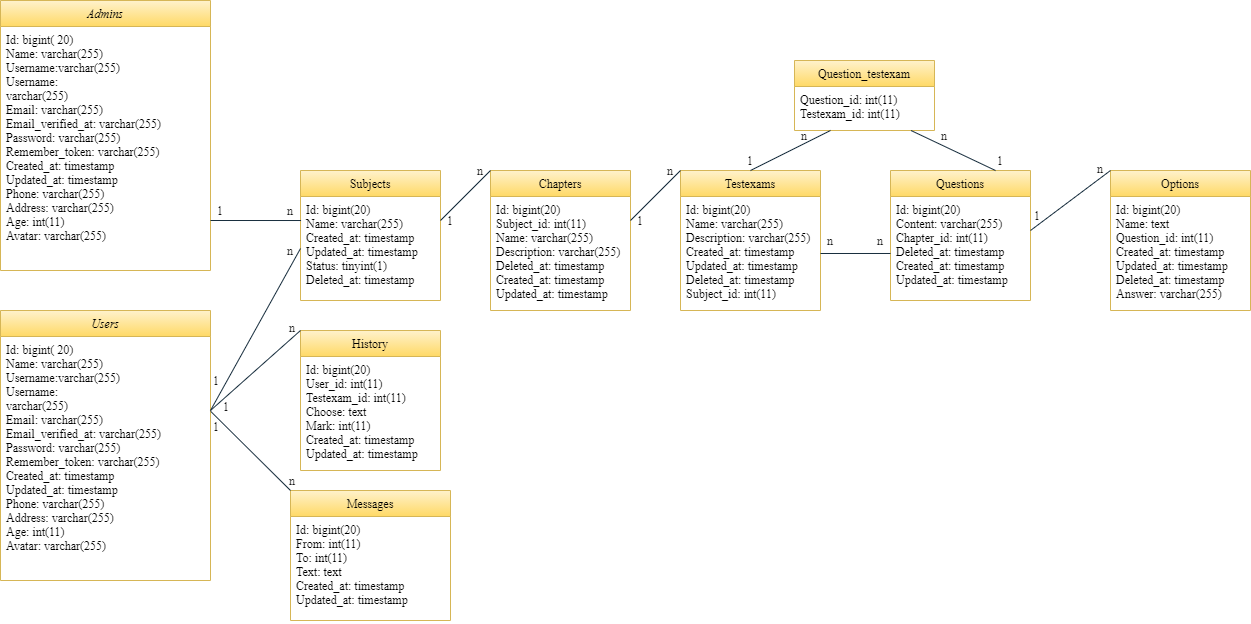

The diagram above was exported from draw.io. Its source (the exported page's mxGraphModel, read from the mxfile embedded in the PNG):
<mxGraphModel dx="2310" dy="1988" grid="1" gridSize="10" guides="1" tooltips="1" connect="1" arrows="1" fold="1" page="1" pageScale="1" pageWidth="827" pageHeight="1169" background="#FFFFFF" math="0" shadow="0">
  <root>
    <mxCell id="WIyWlLk6GJQsqaUBKTNV-0" />
    <mxCell id="WIyWlLk6GJQsqaUBKTNV-1" parent="WIyWlLk6GJQsqaUBKTNV-0" />
    <mxCell id="zkfFHV4jXpPFQw0GAbJ--0" value="Admins" style="swimlane;fontStyle=2;align=center;verticalAlign=top;childLayout=stackLayout;horizontal=1;startSize=26;horizontalStack=0;resizeParent=1;resizeLast=0;collapsible=1;marginBottom=0;rounded=0;shadow=0;strokeWidth=1;fontFamily=Times New Roman;gradientColor=#ffd966;fillColor=#fff2cc;strokeColor=#d6b656;" parent="WIyWlLk6GJQsqaUBKTNV-1" vertex="1">
      <mxGeometry x="-310" y="-90" width="210" height="270" as="geometry">
        <mxRectangle x="230" y="140" width="160" height="26" as="alternateBounds" />
      </mxGeometry>
    </mxCell>
    <mxCell id="zkfFHV4jXpPFQw0GAbJ--2" value="Id: bigint( 20)&#10;Name: varchar(255)&#10;Username:varchar(255)&#10;Username:&#10;varchar(255)&#10;Email: varchar(255)&#10;Email_verified_at: varchar(255)&#10;Password: varchar(255)&#10;Remember_token: varchar(255)&#10;Created_at: timestamp&#10;Updated_at: timestamp&#10;Phone: varchar(255)&#10;Address: varchar(255)&#10;Age: int(11)&#10;Avatar: varchar(255)" style="text;align=left;verticalAlign=top;spacingLeft=4;spacingRight=4;overflow=hidden;rotatable=0;points=[[0,0.5],[1,0.5]];portConstraint=eastwest;rounded=0;shadow=0;html=0;fontFamily=Times New Roman;" parent="zkfFHV4jXpPFQw0GAbJ--0" vertex="1">
      <mxGeometry y="26" width="210" height="234" as="geometry" />
    </mxCell>
    <mxCell id="4p-nJDydEWq-eEALt1Gs-0" value="Users" style="swimlane;fontStyle=2;align=center;verticalAlign=top;childLayout=stackLayout;horizontal=1;startSize=26;horizontalStack=0;resizeParent=1;resizeLast=0;collapsible=1;marginBottom=0;rounded=0;shadow=0;strokeWidth=1;fontFamily=Times New Roman;gradientColor=#ffd966;fillColor=#fff2cc;strokeColor=#d6b656;" parent="WIyWlLk6GJQsqaUBKTNV-1" vertex="1">
      <mxGeometry x="-310" y="220" width="210" height="270" as="geometry">
        <mxRectangle x="230" y="140" width="160" height="26" as="alternateBounds" />
      </mxGeometry>
    </mxCell>
    <mxCell id="4p-nJDydEWq-eEALt1Gs-1" value="Id: bigint( 20)&#10;Name: varchar(255)&#10;Username:varchar(255)&#10;Username:&#10;varchar(255)&#10;Email: varchar(255)&#10;Email_verified_at: varchar(255)&#10;Password: varchar(255)&#10;Remember_token: varchar(255)&#10;Created_at: timestamp&#10;Updated_at: timestamp&#10;Phone: varchar(255)&#10;Address: varchar(255)&#10;Age: int(11)&#10;Avatar: varchar(255)" style="text;align=left;verticalAlign=top;spacingLeft=4;spacingRight=4;overflow=hidden;rotatable=0;points=[[0,0.5],[1,0.5]];portConstraint=eastwest;rounded=0;shadow=0;html=0;fontFamily=Times New Roman;" parent="4p-nJDydEWq-eEALt1Gs-0" vertex="1">
      <mxGeometry y="26" width="210" height="234" as="geometry" />
    </mxCell>
    <mxCell id="4p-nJDydEWq-eEALt1Gs-2" value="Chapters" style="swimlane;fontStyle=0;childLayout=stackLayout;horizontal=1;startSize=26;fillColor=#fff2cc;horizontalStack=0;resizeParent=1;resizeParentMax=0;resizeLast=0;collapsible=1;marginBottom=0;fontFamily=Times New Roman;gradientColor=#ffd966;strokeColor=#d6b656;" parent="WIyWlLk6GJQsqaUBKTNV-1" vertex="1">
      <mxGeometry x="180" y="80" width="140" height="140" as="geometry" />
    </mxCell>
    <mxCell id="4p-nJDydEWq-eEALt1Gs-5" value="Id: bigint(20) &#10;Subject_id: int(11) &#10;Name: varchar(255)&#10;Description: varchar(255) &#10;Deleted_at: timestamp &#10;Created_at: timestamp &#10;Updated_at: timestamp" style="text;strokeColor=none;fillColor=none;align=left;verticalAlign=top;spacingLeft=4;spacingRight=4;overflow=hidden;rotatable=0;points=[[0,0.5],[1,0.5]];portConstraint=eastwest;fontFamily=Times New Roman;" parent="4p-nJDydEWq-eEALt1Gs-2" vertex="1">
      <mxGeometry y="26" width="140" height="114" as="geometry" />
    </mxCell>
    <mxCell id="4p-nJDydEWq-eEALt1Gs-7" value="History" style="swimlane;fontStyle=0;childLayout=stackLayout;horizontal=1;startSize=26;fillColor=#fff2cc;horizontalStack=0;resizeParent=1;resizeParentMax=0;resizeLast=0;collapsible=1;marginBottom=0;fontFamily=Times New Roman;gradientColor=#ffd966;strokeColor=#d6b656;" parent="WIyWlLk6GJQsqaUBKTNV-1" vertex="1">
      <mxGeometry x="-10" y="240" width="140" height="140" as="geometry">
        <mxRectangle x="-10" y="240" width="70" height="26" as="alternateBounds" />
      </mxGeometry>
    </mxCell>
    <mxCell id="4p-nJDydEWq-eEALt1Gs-10" value="Id: bigint(20)&#10;User_id: int(11)&#10;Testexam_id: int(11)&#10;Choose: text&#10;Mark: int(11)&#10;Created_at: timestamp&#10;Updated_at: timestamp" style="text;strokeColor=none;fillColor=none;align=left;verticalAlign=top;spacingLeft=4;spacingRight=4;overflow=hidden;rotatable=0;points=[[0,0.5],[1,0.5]];portConstraint=eastwest;fontFamily=Times New Roman;" parent="4p-nJDydEWq-eEALt1Gs-7" vertex="1">
      <mxGeometry y="26" width="140" height="114" as="geometry" />
    </mxCell>
    <mxCell id="4p-nJDydEWq-eEALt1Gs-11" value="Messages" style="swimlane;fontStyle=0;childLayout=stackLayout;horizontal=1;startSize=26;fillColor=#fff2cc;horizontalStack=0;resizeParent=1;resizeParentMax=0;resizeLast=0;collapsible=1;marginBottom=0;fontFamily=Times New Roman;gradientColor=#ffd966;strokeColor=#d6b656;" parent="WIyWlLk6GJQsqaUBKTNV-1" vertex="1">
      <mxGeometry x="-20" y="400" width="160" height="130" as="geometry" />
    </mxCell>
    <mxCell id="4p-nJDydEWq-eEALt1Gs-14" value="Id: bigint(20)&#10;From: int(11)&#10;To: int(11)&#10;Text: text&#10;Created_at: timestamp&#10;Updated_at: timestamp" style="text;strokeColor=none;fillColor=none;align=left;verticalAlign=top;spacingLeft=4;spacingRight=4;overflow=hidden;rotatable=0;points=[[0,0.5],[1,0.5]];portConstraint=eastwest;fontFamily=Times New Roman;" parent="4p-nJDydEWq-eEALt1Gs-11" vertex="1">
      <mxGeometry y="26" width="160" height="104" as="geometry" />
    </mxCell>
    <mxCell id="4p-nJDydEWq-eEALt1Gs-15" value="Options" style="swimlane;fontStyle=0;childLayout=stackLayout;horizontal=1;startSize=26;fillColor=#fff2cc;horizontalStack=0;resizeParent=1;resizeParentMax=0;resizeLast=0;collapsible=1;marginBottom=0;fontFamily=Times New Roman;gradientColor=#ffd966;strokeColor=#d6b656;" parent="WIyWlLk6GJQsqaUBKTNV-1" vertex="1">
      <mxGeometry x="800" y="80" width="140" height="140" as="geometry" />
    </mxCell>
    <mxCell id="4p-nJDydEWq-eEALt1Gs-18" value="Id: bigint(20)&#10;Name: text&#10;Question_id: int(11)&#10;Created_at: timestamp&#10;Updated_at: timestamp&#10;Deleted_at: timestamp&#10;Answer: varchar(255)" style="text;strokeColor=none;fillColor=none;align=left;verticalAlign=top;spacingLeft=4;spacingRight=4;overflow=hidden;rotatable=0;points=[[0,0.5],[1,0.5]];portConstraint=eastwest;fontFamily=Times New Roman;" parent="4p-nJDydEWq-eEALt1Gs-15" vertex="1">
      <mxGeometry y="26" width="140" height="114" as="geometry" />
    </mxCell>
    <mxCell id="4p-nJDydEWq-eEALt1Gs-19" value="Questions" style="swimlane;fontStyle=0;childLayout=stackLayout;horizontal=1;startSize=26;fillColor=#fff2cc;horizontalStack=0;resizeParent=1;resizeParentMax=0;resizeLast=0;collapsible=1;marginBottom=0;fontFamily=Times New Roman;gradientColor=#ffd966;strokeColor=#d6b656;" parent="WIyWlLk6GJQsqaUBKTNV-1" vertex="1">
      <mxGeometry x="580" y="80" width="140" height="130" as="geometry" />
    </mxCell>
    <mxCell id="4p-nJDydEWq-eEALt1Gs-22" value="Id: bigint(20)&#10;Content: varchar(255)&#10;Chapter_id: int(11)&#10;Deleted_at: timestamp&#10;Created_at: timestamp&#10;Updated_at: timestamp" style="text;strokeColor=none;fillColor=none;align=left;verticalAlign=top;spacingLeft=4;spacingRight=4;overflow=hidden;rotatable=0;points=[[0,0.5],[1,0.5]];portConstraint=eastwest;fontFamily=Times New Roman;" parent="4p-nJDydEWq-eEALt1Gs-19" vertex="1">
      <mxGeometry y="26" width="140" height="104" as="geometry" />
    </mxCell>
    <mxCell id="4p-nJDydEWq-eEALt1Gs-23" value="Question_testexam" style="swimlane;fontStyle=0;childLayout=stackLayout;horizontal=1;startSize=26;fillColor=#fff2cc;horizontalStack=0;resizeParent=1;resizeParentMax=0;resizeLast=0;collapsible=1;marginBottom=0;fontFamily=Times New Roman;gradientColor=#ffd966;strokeColor=#d6b656;" parent="WIyWlLk6GJQsqaUBKTNV-1" vertex="1">
      <mxGeometry x="484" y="-30" width="140" height="70" as="geometry" />
    </mxCell>
    <mxCell id="4p-nJDydEWq-eEALt1Gs-26" value="Question_id: int(11)&#10;Testexam_id: int(11)" style="text;strokeColor=none;fillColor=none;align=left;verticalAlign=top;spacingLeft=4;spacingRight=4;overflow=hidden;rotatable=0;points=[[0,0.5],[1,0.5]];portConstraint=eastwest;fontFamily=Times New Roman;" parent="4p-nJDydEWq-eEALt1Gs-23" vertex="1">
      <mxGeometry y="26" width="140" height="44" as="geometry" />
    </mxCell>
    <mxCell id="4p-nJDydEWq-eEALt1Gs-27" value="Subjects" style="swimlane;fontStyle=0;childLayout=stackLayout;horizontal=1;startSize=26;fillColor=#fff2cc;horizontalStack=0;resizeParent=1;resizeParentMax=0;resizeLast=0;collapsible=1;marginBottom=0;fontFamily=Times New Roman;gradientColor=#ffd966;strokeColor=#d6b656;" parent="WIyWlLk6GJQsqaUBKTNV-1" vertex="1">
      <mxGeometry x="-10" y="80" width="140" height="130" as="geometry" />
    </mxCell>
    <mxCell id="4p-nJDydEWq-eEALt1Gs-30" value="Id: bigint(20)&#10;Name: varchar(255)&#10;Created_at: timestamp&#10;Updated_at: timestamp&#10;Status: tinyint(1)&#10;Deleted_at: timestamp" style="text;strokeColor=none;fillColor=none;align=left;verticalAlign=top;spacingLeft=4;spacingRight=4;overflow=hidden;rotatable=0;points=[[0,0.5],[1,0.5]];portConstraint=eastwest;fontFamily=Times New Roman;" parent="4p-nJDydEWq-eEALt1Gs-27" vertex="1">
      <mxGeometry y="26" width="140" height="104" as="geometry" />
    </mxCell>
    <mxCell id="4p-nJDydEWq-eEALt1Gs-31" value="Testexams" style="swimlane;fontStyle=0;childLayout=stackLayout;horizontal=1;startSize=26;fillColor=#fff2cc;horizontalStack=0;resizeParent=1;resizeParentMax=0;resizeLast=0;collapsible=1;marginBottom=0;fontFamily=Times New Roman;gradientColor=#ffd966;strokeColor=#d6b656;" parent="WIyWlLk6GJQsqaUBKTNV-1" vertex="1">
      <mxGeometry x="370" y="80" width="140" height="140" as="geometry" />
    </mxCell>
    <mxCell id="4p-nJDydEWq-eEALt1Gs-34" value="Id: bigint(20)&#10;Name: varchar(255)&#10;Description: varchar(255)&#10;Created_at: timestamp&#10;Updated_at: timestamp&#10;Deleted_at: timestamp&#10;Subject_id: int(11)" style="text;strokeColor=none;fillColor=none;align=left;verticalAlign=top;spacingLeft=4;spacingRight=4;overflow=hidden;rotatable=0;points=[[0,0.5],[1,0.5]];portConstraint=eastwest;fontFamily=Times New Roman;" parent="4p-nJDydEWq-eEALt1Gs-31" vertex="1">
      <mxGeometry y="26" width="140" height="114" as="geometry" />
    </mxCell>
    <mxCell id="4p-nJDydEWq-eEALt1Gs-43" value="" style="endArrow=none;html=1;strokeColor=#182E3E;fontColor=#1A1A1A;entryX=0.004;entryY=0.231;entryDx=0;entryDy=0;entryPerimeter=0;fontFamily=Times New Roman;" parent="WIyWlLk6GJQsqaUBKTNV-1" target="4p-nJDydEWq-eEALt1Gs-30" edge="1">
      <mxGeometry width="50" height="50" relative="1" as="geometry">
        <mxPoint x="-100" y="130" as="sourcePoint" />
        <mxPoint x="-50" y="80" as="targetPoint" />
      </mxGeometry>
    </mxCell>
    <mxCell id="4p-nJDydEWq-eEALt1Gs-44" value="" style="endArrow=none;html=1;strokeColor=#182E3E;fontColor=#1A1A1A;entryX=0;entryY=0;entryDx=0;entryDy=0;fontFamily=Times New Roman;" parent="WIyWlLk6GJQsqaUBKTNV-1" target="4p-nJDydEWq-eEALt1Gs-2" edge="1">
      <mxGeometry width="50" height="50" relative="1" as="geometry">
        <mxPoint x="130" y="130" as="sourcePoint" />
        <mxPoint x="180" y="80" as="targetPoint" />
      </mxGeometry>
    </mxCell>
    <mxCell id="4p-nJDydEWq-eEALt1Gs-45" value="" style="endArrow=none;html=1;strokeColor=#182E3E;fontColor=#1A1A1A;fontFamily=Times New Roman;" parent="WIyWlLk6GJQsqaUBKTNV-1" edge="1">
      <mxGeometry width="50" height="50" relative="1" as="geometry">
        <mxPoint x="320" y="130" as="sourcePoint" />
        <mxPoint x="370" y="80" as="targetPoint" />
      </mxGeometry>
    </mxCell>
    <mxCell id="4p-nJDydEWq-eEALt1Gs-47" value="" style="endArrow=none;html=1;strokeColor=#182E3E;fontColor=#1A1A1A;exitX=0.5;exitY=0;exitDx=0;exitDy=0;fontFamily=Times New Roman;" parent="WIyWlLk6GJQsqaUBKTNV-1" source="4p-nJDydEWq-eEALt1Gs-31" edge="1">
      <mxGeometry width="50" height="50" relative="1" as="geometry">
        <mxPoint x="470" y="90" as="sourcePoint" />
        <mxPoint x="520" y="40" as="targetPoint" />
      </mxGeometry>
    </mxCell>
    <mxCell id="4p-nJDydEWq-eEALt1Gs-50" value="" style="endArrow=none;html=1;strokeColor=#182E3E;fontColor=#1A1A1A;exitX=0.75;exitY=0;exitDx=0;exitDy=0;fontFamily=Times New Roman;" parent="WIyWlLk6GJQsqaUBKTNV-1" source="4p-nJDydEWq-eEALt1Gs-19" target="4p-nJDydEWq-eEALt1Gs-26" edge="1">
      <mxGeometry width="50" height="50" relative="1" as="geometry">
        <mxPoint x="590" y="80" as="sourcePoint" />
        <mxPoint x="640" y="30" as="targetPoint" />
      </mxGeometry>
    </mxCell>
    <mxCell id="4p-nJDydEWq-eEALt1Gs-51" value="" style="endArrow=none;html=1;strokeColor=#182E3E;fontColor=#1A1A1A;entryX=0;entryY=0;entryDx=0;entryDy=0;fontFamily=Times New Roman;" parent="WIyWlLk6GJQsqaUBKTNV-1" target="4p-nJDydEWq-eEALt1Gs-15" edge="1">
      <mxGeometry width="50" height="50" relative="1" as="geometry">
        <mxPoint x="720" y="140" as="sourcePoint" />
        <mxPoint x="770" y="90" as="targetPoint" />
      </mxGeometry>
    </mxCell>
    <mxCell id="4p-nJDydEWq-eEALt1Gs-53" value="" style="endArrow=none;html=1;strokeColor=#182E3E;fontColor=#1A1A1A;entryX=0;entryY=0.5;entryDx=0;entryDy=0;fontFamily=Times New Roman;" parent="WIyWlLk6GJQsqaUBKTNV-1" target="4p-nJDydEWq-eEALt1Gs-30" edge="1">
      <mxGeometry width="50" height="50" relative="1" as="geometry">
        <mxPoint x="-100" y="320" as="sourcePoint" />
        <mxPoint x="-50" y="270" as="targetPoint" />
      </mxGeometry>
    </mxCell>
    <mxCell id="4p-nJDydEWq-eEALt1Gs-54" value="" style="endArrow=none;html=1;strokeColor=#182E3E;fontColor=#1A1A1A;entryX=0;entryY=0;entryDx=0;entryDy=0;fontFamily=Times New Roman;" parent="WIyWlLk6GJQsqaUBKTNV-1" target="4p-nJDydEWq-eEALt1Gs-7" edge="1">
      <mxGeometry width="50" height="50" relative="1" as="geometry">
        <mxPoint x="-100" y="320" as="sourcePoint" />
        <mxPoint x="-50" y="330" as="targetPoint" />
      </mxGeometry>
    </mxCell>
    <mxCell id="4p-nJDydEWq-eEALt1Gs-56" value="" style="endArrow=none;html=1;strokeColor=#182E3E;fontColor=#1A1A1A;exitX=1.001;exitY=0.32;exitDx=0;exitDy=0;exitPerimeter=0;entryX=0;entryY=0;entryDx=0;entryDy=0;fontFamily=Times New Roman;" parent="WIyWlLk6GJQsqaUBKTNV-1" source="4p-nJDydEWq-eEALt1Gs-1" target="4p-nJDydEWq-eEALt1Gs-11" edge="1">
      <mxGeometry width="50" height="50" relative="1" as="geometry">
        <mxPoint x="-100" y="370" as="sourcePoint" />
        <mxPoint x="-50" y="320" as="targetPoint" />
      </mxGeometry>
    </mxCell>
    <mxCell id="4p-nJDydEWq-eEALt1Gs-62" value="1" style="text;html=1;strokeColor=none;fillColor=none;align=center;verticalAlign=middle;whiteSpace=wrap;rounded=0;sketch=0;fontColor=#1A1A1A;fontFamily=Times New Roman;" parent="WIyWlLk6GJQsqaUBKTNV-1" vertex="1">
      <mxGeometry x="-104" y="326" width="20" height="20" as="geometry" />
    </mxCell>
    <mxCell id="4p-nJDydEWq-eEALt1Gs-63" value="n" style="text;html=1;strokeColor=none;fillColor=none;align=center;verticalAlign=middle;whiteSpace=wrap;rounded=0;sketch=0;fontColor=#1A1A1A;fontFamily=Times New Roman;" parent="WIyWlLk6GJQsqaUBKTNV-1" vertex="1">
      <mxGeometry x="-28" y="380" width="20" height="20" as="geometry" />
    </mxCell>
    <mxCell id="4p-nJDydEWq-eEALt1Gs-65" value="1" style="text;html=1;strokeColor=none;fillColor=none;align=center;verticalAlign=middle;whiteSpace=wrap;rounded=0;sketch=0;fontColor=#1A1A1A;fontFamily=Times New Roman;" parent="WIyWlLk6GJQsqaUBKTNV-1" vertex="1">
      <mxGeometry x="-94" y="306" width="20" height="20" as="geometry" />
    </mxCell>
    <mxCell id="4p-nJDydEWq-eEALt1Gs-66" value="n" style="text;html=1;strokeColor=none;fillColor=none;align=center;verticalAlign=middle;whiteSpace=wrap;rounded=0;sketch=0;fontColor=#1A1A1A;fontFamily=Times New Roman;" parent="WIyWlLk6GJQsqaUBKTNV-1" vertex="1">
      <mxGeometry x="-28" y="227" width="20" height="20" as="geometry" />
    </mxCell>
    <mxCell id="4p-nJDydEWq-eEALt1Gs-67" value="n" style="text;html=1;strokeColor=none;fillColor=none;align=center;verticalAlign=middle;whiteSpace=wrap;rounded=0;sketch=0;fontColor=#1A1A1A;fontFamily=Times New Roman;" parent="WIyWlLk6GJQsqaUBKTNV-1" vertex="1">
      <mxGeometry x="-30" y="150" width="20" height="20" as="geometry" />
    </mxCell>
    <mxCell id="4p-nJDydEWq-eEALt1Gs-68" value="n" style="text;html=1;strokeColor=none;fillColor=none;align=center;verticalAlign=middle;whiteSpace=wrap;rounded=0;sketch=0;fontColor=#1A1A1A;fontFamily=Times New Roman;" parent="WIyWlLk6GJQsqaUBKTNV-1" vertex="1">
      <mxGeometry x="-30" y="110" width="20" height="20" as="geometry" />
    </mxCell>
    <mxCell id="4p-nJDydEWq-eEALt1Gs-69" value="1" style="text;html=1;strokeColor=none;fillColor=none;align=center;verticalAlign=middle;whiteSpace=wrap;rounded=0;sketch=0;fontColor=#1A1A1A;fontFamily=Times New Roman;" parent="WIyWlLk6GJQsqaUBKTNV-1" vertex="1">
      <mxGeometry x="130" y="120" width="20" height="20" as="geometry" />
    </mxCell>
    <mxCell id="4p-nJDydEWq-eEALt1Gs-70" value="1" style="text;html=1;strokeColor=none;fillColor=none;align=center;verticalAlign=middle;whiteSpace=wrap;rounded=0;sketch=0;fontColor=#1A1A1A;fontFamily=Times New Roman;" parent="WIyWlLk6GJQsqaUBKTNV-1" vertex="1">
      <mxGeometry x="-104" y="280" width="20" height="20" as="geometry" />
    </mxCell>
    <mxCell id="4p-nJDydEWq-eEALt1Gs-71" value="1" style="text;html=1;strokeColor=none;fillColor=none;align=center;verticalAlign=middle;whiteSpace=wrap;rounded=0;sketch=0;fontColor=#1A1A1A;fontFamily=Times New Roman;" parent="WIyWlLk6GJQsqaUBKTNV-1" vertex="1">
      <mxGeometry x="-100" y="110" width="20" height="20" as="geometry" />
    </mxCell>
    <mxCell id="4p-nJDydEWq-eEALt1Gs-72" value="n" style="text;html=1;strokeColor=none;fillColor=none;align=center;verticalAlign=middle;whiteSpace=wrap;rounded=0;sketch=0;fontColor=#1A1A1A;fontFamily=Times New Roman;" parent="WIyWlLk6GJQsqaUBKTNV-1" vertex="1">
      <mxGeometry x="160" y="70" width="20" height="20" as="geometry" />
    </mxCell>
    <mxCell id="4p-nJDydEWq-eEALt1Gs-73" value="n" style="text;html=1;strokeColor=none;fillColor=none;align=center;verticalAlign=middle;whiteSpace=wrap;rounded=0;sketch=0;fontColor=#1A1A1A;fontFamily=Times New Roman;" parent="WIyWlLk6GJQsqaUBKTNV-1" vertex="1">
      <mxGeometry x="350" y="70" width="20" height="20" as="geometry" />
    </mxCell>
    <mxCell id="4p-nJDydEWq-eEALt1Gs-74" value="n" style="text;html=1;strokeColor=none;fillColor=none;align=center;verticalAlign=middle;whiteSpace=wrap;rounded=0;sketch=0;fontColor=#1A1A1A;fontFamily=Times New Roman;" parent="WIyWlLk6GJQsqaUBKTNV-1" vertex="1">
      <mxGeometry x="484" y="35" width="20" height="20" as="geometry" />
    </mxCell>
    <mxCell id="4p-nJDydEWq-eEALt1Gs-75" value="n" style="text;html=1;strokeColor=none;fillColor=none;align=center;verticalAlign=middle;whiteSpace=wrap;rounded=0;sketch=0;fontColor=#1A1A1A;fontFamily=Times New Roman;" parent="WIyWlLk6GJQsqaUBKTNV-1" vertex="1">
      <mxGeometry x="624" y="35" width="20" height="20" as="geometry" />
    </mxCell>
    <mxCell id="4p-nJDydEWq-eEALt1Gs-76" value="1" style="text;html=1;strokeColor=none;fillColor=none;align=center;verticalAlign=middle;whiteSpace=wrap;rounded=0;sketch=0;fontColor=#1A1A1A;fontFamily=Times New Roman;" parent="WIyWlLk6GJQsqaUBKTNV-1" vertex="1">
      <mxGeometry x="320" y="120" width="20" height="20" as="geometry" />
    </mxCell>
    <mxCell id="4p-nJDydEWq-eEALt1Gs-77" value="1" style="text;html=1;strokeColor=none;fillColor=none;align=center;verticalAlign=middle;whiteSpace=wrap;rounded=0;sketch=0;fontColor=#1A1A1A;fontFamily=Times New Roman;" parent="WIyWlLk6GJQsqaUBKTNV-1" vertex="1">
      <mxGeometry x="430" y="60" width="20" height="20" as="geometry" />
    </mxCell>
    <mxCell id="4p-nJDydEWq-eEALt1Gs-78" value="1" style="text;html=1;strokeColor=none;fillColor=none;align=center;verticalAlign=middle;whiteSpace=wrap;rounded=0;sketch=0;fontColor=#1A1A1A;fontFamily=Times New Roman;" parent="WIyWlLk6GJQsqaUBKTNV-1" vertex="1">
      <mxGeometry x="680" y="60" width="20" height="20" as="geometry" />
    </mxCell>
    <mxCell id="4p-nJDydEWq-eEALt1Gs-79" value="" style="endArrow=none;html=1;strokeColor=#182E3E;fontFamily=Times New Roman;fontColor=#1A1A1A;exitX=1;exitY=0.5;exitDx=0;exitDy=0;entryX=0;entryY=0.548;entryDx=0;entryDy=0;entryPerimeter=0;" parent="WIyWlLk6GJQsqaUBKTNV-1" source="4p-nJDydEWq-eEALt1Gs-34" target="4p-nJDydEWq-eEALt1Gs-22" edge="1">
      <mxGeometry width="50" height="50" relative="1" as="geometry">
        <mxPoint x="510" y="190" as="sourcePoint" />
        <mxPoint x="560" y="140" as="targetPoint" />
      </mxGeometry>
    </mxCell>
    <mxCell id="4p-nJDydEWq-eEALt1Gs-81" value="n" style="text;html=1;strokeColor=none;fillColor=none;align=center;verticalAlign=middle;whiteSpace=wrap;rounded=0;sketch=0;fontColor=#1A1A1A;fontFamily=Times New Roman;" parent="WIyWlLk6GJQsqaUBKTNV-1" vertex="1">
      <mxGeometry x="510" y="140" width="20" height="20" as="geometry" />
    </mxCell>
    <mxCell id="4p-nJDydEWq-eEALt1Gs-82" value="n" style="text;html=1;strokeColor=none;fillColor=none;align=center;verticalAlign=middle;whiteSpace=wrap;rounded=0;sketch=0;fontColor=#1A1A1A;fontFamily=Times New Roman;" parent="WIyWlLk6GJQsqaUBKTNV-1" vertex="1">
      <mxGeometry x="560" y="140" width="20" height="20" as="geometry" />
    </mxCell>
    <mxCell id="4p-nJDydEWq-eEALt1Gs-83" value="1" style="text;html=1;strokeColor=none;fillColor=none;align=center;verticalAlign=middle;whiteSpace=wrap;rounded=0;sketch=0;fontColor=#1A1A1A;fontFamily=Times New Roman;" parent="WIyWlLk6GJQsqaUBKTNV-1" vertex="1">
      <mxGeometry x="717" y="115" width="20" height="20" as="geometry" />
    </mxCell>
    <mxCell id="4p-nJDydEWq-eEALt1Gs-84" value="n" style="text;html=1;strokeColor=none;fillColor=none;align=center;verticalAlign=middle;whiteSpace=wrap;rounded=0;sketch=0;fontColor=#1A1A1A;fontFamily=Times New Roman;" parent="WIyWlLk6GJQsqaUBKTNV-1" vertex="1">
      <mxGeometry x="780" y="68" width="20" height="20" as="geometry" />
    </mxCell>
  </root>
</mxGraphModel>